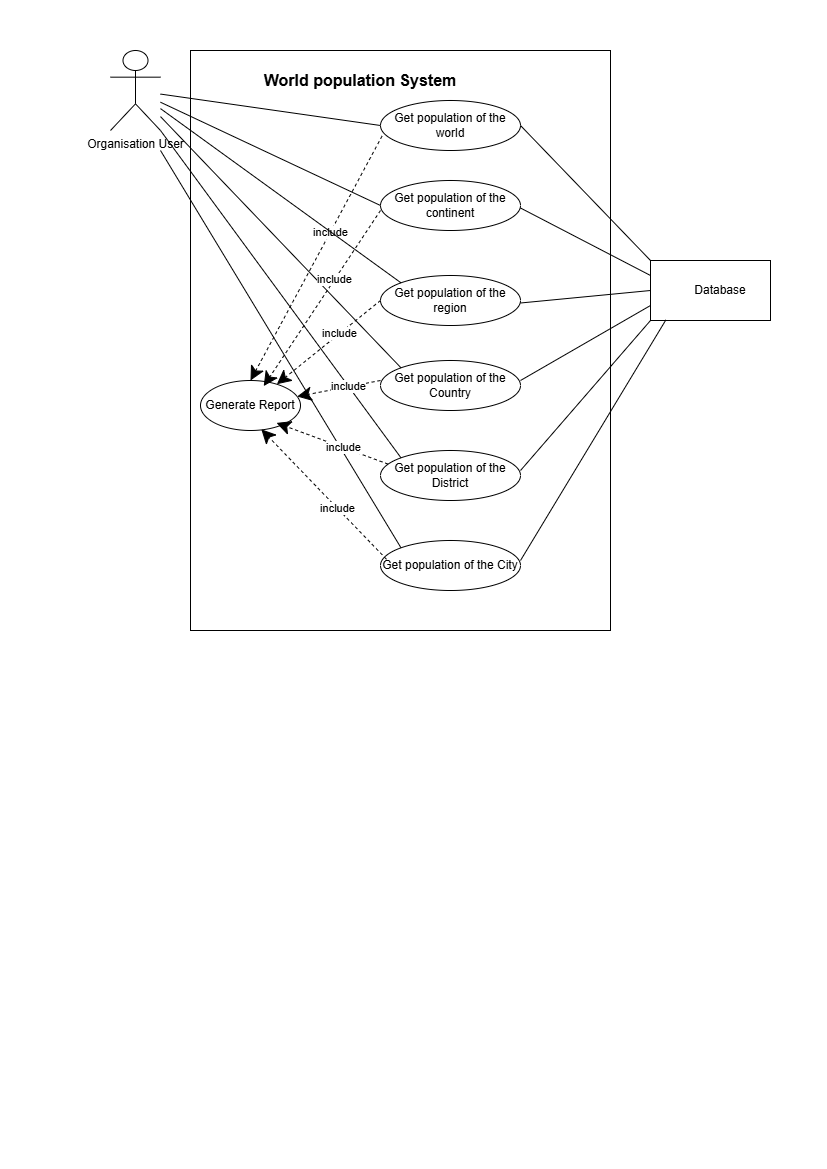

The diagram above was exported from draw.io. Its source (the exported page's mxGraphModel, read from the mxfile embedded in the PNG):
<mxGraphModel dx="1542" dy="815" grid="1" gridSize="10" guides="1" tooltips="1" connect="1" arrows="1" fold="1" page="1" pageScale="1" pageWidth="827" pageHeight="1169" math="0" shadow="0">
  <root>
    <mxCell id="0" />
    <mxCell id="1" parent="0" />
    <mxCell id="CC-_3ilCLAcnx1uQ5dde-1" parent="1" style="shape=umlActor;verticalLabelPosition=bottom;verticalAlign=top;html=1;" value="Organisation User" vertex="1">
      <mxGeometry height="80" width="50" x="110" y="50" as="geometry" />
    </mxCell>
    <mxCell id="CC-_3ilCLAcnx1uQ5dde-2" parent="1" style="rounded=0;whiteSpace=wrap;html=1;" value="" vertex="1">
      <mxGeometry height="580" width="420" x="190" y="50" as="geometry" />
    </mxCell>
    <mxCell id="CC-_3ilCLAcnx1uQ5dde-3" parent="1" style="text;html=1;whiteSpace=wrap;strokeColor=none;fillColor=none;align=center;verticalAlign=middle;rounded=0;fontStyle=1;fontSize=16;" value="World population System" vertex="1">
      <mxGeometry height="40" width="220" x="250" y="60" as="geometry" />
    </mxCell>
    <mxCell id="CC-_3ilCLAcnx1uQ5dde-4" parent="1" style="ellipse;whiteSpace=wrap;html=1;" value="Get population of the world" vertex="1">
      <mxGeometry height="50" width="140" x="380" y="100" as="geometry" />
    </mxCell>
    <mxCell id="CC-_3ilCLAcnx1uQ5dde-5" edge="1" parent="1" source="CC-_3ilCLAcnx1uQ5dde-1" style="endArrow=none;html=1;rounded=0;entryX=0;entryY=0.5;entryDx=0;entryDy=0;" target="CC-_3ilCLAcnx1uQ5dde-4" value="">
      <mxGeometry height="50" relative="1" width="50" as="geometry">
        <mxPoint x="220" y="160" as="sourcePoint" />
        <mxPoint x="270" y="110" as="targetPoint" />
      </mxGeometry>
    </mxCell>
    <mxCell id="CC-_3ilCLAcnx1uQ5dde-6" parent="1" style="rounded=0;whiteSpace=wrap;html=1;" value="" vertex="1">
      <mxGeometry height="60" width="120" x="650" y="260" as="geometry" />
    </mxCell>
    <mxCell id="CC-_3ilCLAcnx1uQ5dde-7" parent="1" style="text;html=1;whiteSpace=wrap;strokeColor=none;fillColor=none;align=center;verticalAlign=middle;rounded=0;" value="Database" vertex="1">
      <mxGeometry height="30" width="60" x="690" y="275" as="geometry" />
    </mxCell>
    <mxCell id="CC-_3ilCLAcnx1uQ5dde-8" edge="1" parent="1" source="CC-_3ilCLAcnx1uQ5dde-4" style="endArrow=none;html=1;rounded=0;exitX=1;exitY=0.5;exitDx=0;exitDy=0;entryX=0;entryY=0;entryDx=0;entryDy=0;" target="CC-_3ilCLAcnx1uQ5dde-6" value="">
      <mxGeometry height="50" relative="1" width="50" as="geometry">
        <mxPoint x="470" y="130" as="sourcePoint" />
        <mxPoint x="540.7106781186548" y="80" as="targetPoint" />
      </mxGeometry>
    </mxCell>
    <mxCell id="CC-_3ilCLAcnx1uQ5dde-9" parent="1" style="ellipse;whiteSpace=wrap;html=1;" value="Generate Report" vertex="1">
      <mxGeometry height="50" width="100" x="200" y="380" as="geometry" />
    </mxCell>
    <mxCell id="CC-_3ilCLAcnx1uQ5dde-10" edge="1" parent="1" source="CC-_3ilCLAcnx1uQ5dde-4" style="endArrow=classic;endSize=12;dashed=1;html=1;rounded=0;entryX=0.5;entryY=0;entryDx=0;entryDy=0;endFill=1;exitX=0.011;exitY=0.712;exitDx=0;exitDy=0;exitPerimeter=0;" target="CC-_3ilCLAcnx1uQ5dde-9" value="include">
      <mxGeometry relative="1" width="160" x="-0.2111" as="geometry">
        <Array as="points" />
        <mxPoint x="370" y="160" as="sourcePoint" />
        <mxPoint x="550" y="160" as="targetPoint" />
      </mxGeometry>
    </mxCell>
    <mxCell id="CC-_3ilCLAcnx1uQ5dde-13" parent="1" style="ellipse;whiteSpace=wrap;html=1;" value="Get population of the continent" vertex="1">
      <mxGeometry height="50" width="140" x="380" y="180" as="geometry" />
    </mxCell>
    <mxCell id="CC-_3ilCLAcnx1uQ5dde-14" parent="1" style="ellipse;whiteSpace=wrap;html=1;" value="Get population of the region" vertex="1">
      <mxGeometry height="50" width="140" x="380" y="275" as="geometry" />
    </mxCell>
    <mxCell id="CC-_3ilCLAcnx1uQ5dde-15" parent="1" style="ellipse;whiteSpace=wrap;html=1;" value="Get population of the Country" vertex="1">
      <mxGeometry height="50" width="140" x="380" y="360" as="geometry" />
    </mxCell>
    <mxCell id="CC-_3ilCLAcnx1uQ5dde-16" parent="1" style="ellipse;whiteSpace=wrap;html=1;" value="Get population of the District" vertex="1">
      <mxGeometry height="50" width="140" x="380" y="450" as="geometry" />
    </mxCell>
    <mxCell id="CC-_3ilCLAcnx1uQ5dde-17" parent="1" style="ellipse;whiteSpace=wrap;html=1;" value="Get population of the City" vertex="1">
      <mxGeometry height="50" width="140" x="380" y="540" as="geometry" />
    </mxCell>
    <mxCell id="CC-_3ilCLAcnx1uQ5dde-18" edge="1" parent="1" source="CC-_3ilCLAcnx1uQ5dde-1" style="endArrow=none;html=1;rounded=0;entryX=0;entryY=0.5;entryDx=0;entryDy=0;" target="CC-_3ilCLAcnx1uQ5dde-13" value="">
      <mxGeometry height="50" relative="1" width="50" as="geometry">
        <mxPoint x="170" y="139" as="sourcePoint" />
        <mxPoint x="392" y="141" as="targetPoint" />
      </mxGeometry>
    </mxCell>
    <mxCell id="CC-_3ilCLAcnx1uQ5dde-21" edge="1" parent="1" source="CC-_3ilCLAcnx1uQ5dde-1" style="endArrow=none;html=1;rounded=0;entryX=0;entryY=0;entryDx=0;entryDy=0;" target="CC-_3ilCLAcnx1uQ5dde-14" value="">
      <mxGeometry height="50" relative="1" width="50" as="geometry">
        <mxPoint x="158" y="130" as="sourcePoint" />
        <mxPoint x="413.3399999999999" y="251.5999999999999" as="targetPoint" />
      </mxGeometry>
    </mxCell>
    <mxCell id="CC-_3ilCLAcnx1uQ5dde-22" edge="1" parent="1" source="CC-_3ilCLAcnx1uQ5dde-1" style="endArrow=none;html=1;rounded=0;entryX=0;entryY=0;entryDx=0;entryDy=0;" target="CC-_3ilCLAcnx1uQ5dde-15" value="">
      <mxGeometry height="50" relative="1" width="50" as="geometry">
        <mxPoint x="129" y="210" as="sourcePoint" />
        <mxPoint x="351" y="212" as="targetPoint" />
      </mxGeometry>
    </mxCell>
    <mxCell id="CC-_3ilCLAcnx1uQ5dde-23" edge="1" parent="1" source="CC-_3ilCLAcnx1uQ5dde-1" style="endArrow=none;html=1;rounded=0;entryX=0;entryY=0;entryDx=0;entryDy=0;exitX=1;exitY=1;exitDx=0;exitDy=0;exitPerimeter=0;" target="CC-_3ilCLAcnx1uQ5dde-16" value="">
      <mxGeometry height="50" relative="1" width="50" as="geometry">
        <mxPoint x="150" y="260" as="sourcePoint" />
        <mxPoint x="372" y="262" as="targetPoint" />
      </mxGeometry>
    </mxCell>
    <mxCell id="CC-_3ilCLAcnx1uQ5dde-24" edge="1" parent="1" style="endArrow=none;html=1;rounded=0;entryX=0;entryY=0;entryDx=0;entryDy=0;" target="CC-_3ilCLAcnx1uQ5dde-17" value="">
      <mxGeometry height="50" relative="1" width="50" as="geometry">
        <mxPoint x="160" y="150" as="sourcePoint" />
        <mxPoint x="302" y="332" as="targetPoint" />
      </mxGeometry>
    </mxCell>
    <mxCell id="CC-_3ilCLAcnx1uQ5dde-25" edge="1" parent="1" style="endArrow=classic;endSize=12;dashed=1;html=1;rounded=0;entryX=0.632;entryY=0.112;entryDx=0;entryDy=0;endFill=1;exitX=0.011;exitY=0.712;exitDx=0;exitDy=0;exitPerimeter=0;entryPerimeter=0;" target="CC-_3ilCLAcnx1uQ5dde-9" value="include">
      <mxGeometry relative="1" width="160" x="-0.2111" as="geometry">
        <Array as="points" />
        <mxPoint x="380" y="210" as="sourcePoint" />
        <mxPoint x="238" y="424" as="targetPoint" />
      </mxGeometry>
    </mxCell>
    <mxCell id="CC-_3ilCLAcnx1uQ5dde-26" edge="1" parent="1" style="endArrow=classic;endSize=12;dashed=1;html=1;rounded=0;endFill=1;exitX=0.011;exitY=0.712;exitDx=0;exitDy=0;exitPerimeter=0;" target="CC-_3ilCLAcnx1uQ5dde-9" value="include">
      <mxGeometry relative="1" width="160" x="-0.2111" as="geometry">
        <Array as="points" />
        <mxPoint x="380" y="300" as="sourcePoint" />
        <mxPoint x="238" y="514" as="targetPoint" />
      </mxGeometry>
    </mxCell>
    <mxCell id="CC-_3ilCLAcnx1uQ5dde-27" edge="1" parent="1" style="endArrow=classic;endSize=12;dashed=1;html=1;rounded=0;endFill=1;exitX=0.011;exitY=0.712;exitDx=0;exitDy=0;exitPerimeter=0;" target="CC-_3ilCLAcnx1uQ5dde-9" value="include">
      <mxGeometry relative="1" width="160" x="-0.2111" as="geometry">
        <Array as="points" />
        <mxPoint x="380" y="380" as="sourcePoint" />
        <mxPoint x="238" y="594" as="targetPoint" />
      </mxGeometry>
    </mxCell>
    <mxCell id="CC-_3ilCLAcnx1uQ5dde-28" edge="1" parent="1" source="CC-_3ilCLAcnx1uQ5dde-16" style="endArrow=classic;endSize=12;dashed=1;html=1;rounded=0;entryX=0.76;entryY=0.848;entryDx=0;entryDy=0;endFill=1;exitX=0.054;exitY=0.272;exitDx=0;exitDy=0;exitPerimeter=0;entryPerimeter=0;" target="CC-_3ilCLAcnx1uQ5dde-9" value="include">
      <mxGeometry relative="1" width="160" x="-0.2111" as="geometry">
        <Array as="points" />
        <mxPoint x="372" y="550" as="sourcePoint" />
        <mxPoint x="230" y="764" as="targetPoint" />
      </mxGeometry>
    </mxCell>
    <mxCell id="CC-_3ilCLAcnx1uQ5dde-29" edge="1" parent="1" source="CC-_3ilCLAcnx1uQ5dde-17" style="endArrow=classic;endSize=12;dashed=1;html=1;rounded=0;entryX=0.608;entryY=0.976;entryDx=0;entryDy=0;endFill=1;exitX=0.043;exitY=0.376;exitDx=0;exitDy=0;exitPerimeter=0;entryPerimeter=0;" target="CC-_3ilCLAcnx1uQ5dde-9" value="include">
      <mxGeometry relative="1" width="160" x="-0.2111" as="geometry">
        <Array as="points" />
        <mxPoint x="262" y="510" as="sourcePoint" />
        <mxPoint x="120" y="724" as="targetPoint" />
      </mxGeometry>
    </mxCell>
    <mxCell id="CC-_3ilCLAcnx1uQ5dde-30" edge="1" parent="1" style="endArrow=none;html=1;rounded=0;exitX=1;exitY=0.5;exitDx=0;exitDy=0;entryX=0;entryY=0.25;entryDx=0;entryDy=0;" target="CC-_3ilCLAcnx1uQ5dde-6" value="">
      <mxGeometry height="50" relative="1" width="50" as="geometry">
        <mxPoint x="520" y="207.5" as="sourcePoint" />
        <mxPoint x="640" y="270" as="targetPoint" />
      </mxGeometry>
    </mxCell>
    <mxCell id="CC-_3ilCLAcnx1uQ5dde-31" edge="1" parent="1" style="endArrow=none;html=1;rounded=0;exitX=1;exitY=0.5;exitDx=0;exitDy=0;entryX=0;entryY=0.5;entryDx=0;entryDy=0;" target="CC-_3ilCLAcnx1uQ5dde-6" value="">
      <mxGeometry height="50" relative="1" width="50" as="geometry">
        <mxPoint x="520" y="302.5" as="sourcePoint" />
        <mxPoint x="650" y="467.5" as="targetPoint" />
      </mxGeometry>
    </mxCell>
    <mxCell id="CC-_3ilCLAcnx1uQ5dde-32" edge="1" parent="1" style="endArrow=none;html=1;rounded=0;exitX=1;exitY=0.5;exitDx=0;exitDy=0;entryX=0;entryY=0.75;entryDx=0;entryDy=0;" target="CC-_3ilCLAcnx1uQ5dde-6" value="">
      <mxGeometry height="50" relative="1" width="50" as="geometry">
        <mxPoint x="520" y="380" as="sourcePoint" />
        <mxPoint x="650" y="545" as="targetPoint" />
      </mxGeometry>
    </mxCell>
    <mxCell id="CC-_3ilCLAcnx1uQ5dde-33" edge="1" parent="1" style="endArrow=none;html=1;rounded=0;exitX=1;exitY=0.5;exitDx=0;exitDy=0;entryX=0;entryY=1;entryDx=0;entryDy=0;" target="CC-_3ilCLAcnx1uQ5dde-6" value="">
      <mxGeometry height="50" relative="1" width="50" as="geometry">
        <mxPoint x="520" y="470" as="sourcePoint" />
        <mxPoint x="650" y="635" as="targetPoint" />
      </mxGeometry>
    </mxCell>
    <mxCell id="CC-_3ilCLAcnx1uQ5dde-34" edge="1" parent="1" style="endArrow=none;html=1;rounded=0;exitX=1;exitY=0.5;exitDx=0;exitDy=0;entryX=0.128;entryY=0.991;entryDx=0;entryDy=0;entryPerimeter=0;" target="CC-_3ilCLAcnx1uQ5dde-6" value="">
      <mxGeometry height="50" relative="1" width="50" as="geometry">
        <mxPoint x="520" y="560" as="sourcePoint" />
        <mxPoint x="660" y="322.82" as="targetPoint" />
      </mxGeometry>
    </mxCell>
  </root>
</mxGraphModel>